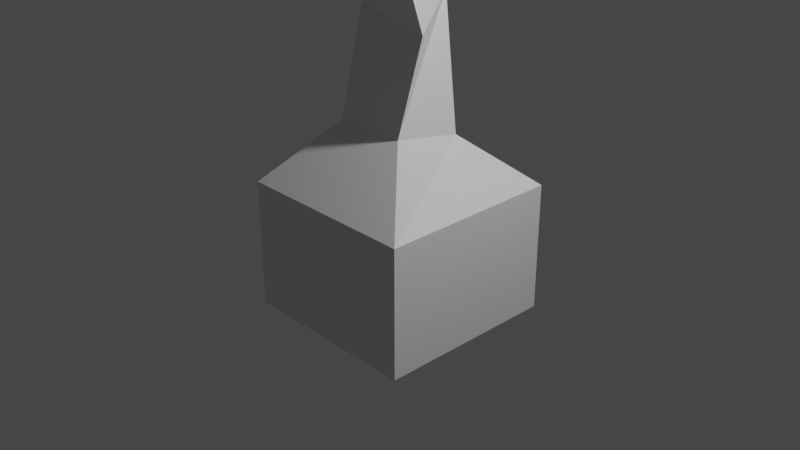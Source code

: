 # Source: crazy.blend  (saved by Blender 2.92.15; exported with 4.5.12 LTS)
import bpy
from mathutils import Matrix  # noqa: F401  (used for matrix-valued properties, if any)

bpy.ops.wm.read_factory_settings(use_empty=True)
scene = bpy.context.scene
scene.name = 'Scene'

# ---- collections
col_collection = bpy.data.collections.new('Collection'); scene.collection.children.link(col_collection)

# ---- materials (node trees are filled in below, after node groups)
mat_material = bpy.data.materials.new('Material')
mat_material.alpha_threshold = 0.0
mat_material.use_transparent_shadow = False
mat_material.line_color = (0.0, 0.0, 0.0, 1.0)

# ---- material node trees
mat_material.use_nodes = True; mat_material.node_tree.nodes.clear()
_N = mat_material.node_tree.nodes; _L = mat_material.node_tree.links
n0 = _N.new('ShaderNodeOutputMaterial'); n0.name = 'Material Output'; n0.location = (300, 300)
n1 = _N.new('ShaderNodeBsdfPrincipled'); n1.name = 'Principled BSDF'; n1.location = (10, 300)
n1.distribution = 'GGX'
n1.subsurface_method = 'BURLEY'
n1.inputs[2].default_value = 0.4
n1.inputs[3].default_value = 1.45
n1.inputs[27].default_value = (0.0, 0.0, 0.0, 1.0)
n1.inputs[28].default_value = 1.0
_L.new(n1.outputs[0], n0.inputs[0])
n0.is_active_output = True

# ---- world
world_world = bpy.data.worlds.new('World'); scene.world = world_world
world_world.use_nodes = True; world_world.node_tree.nodes.clear()
_N = world_world.node_tree.nodes; _L = world_world.node_tree.links
n0 = _N.new('ShaderNodeOutputWorld'); n0.name = 'World Output'; n0.location = (300, 300)
n1 = _N.new('ShaderNodeBackground'); n1.name = 'Background'; n1.location = (10, 300)
n1.inputs[0].default_value = (0.05088, 0.05088, 0.05088, 1.0)
_L.new(n1.outputs[0], n0.inputs[0])
n0.is_active_output = True
world_world.color = (0.05088, 0.05088, 0.05088)
world_world.use_sun_shadow = False
world_world.sun_shadow_jitter_overblur = 0.0

# ---- cameras
cam_camera = bpy.data.cameras.new('Camera')
cam_camera.clip_end = 100.0
cam_camera.ortho_scale = 7.314

# ---- lights
light_light = bpy.data.lights.new('Light', 'POINT')
light_light.transmission_factor = 0.0
light_light.energy = 1000.0
light_light.shadow_soft_size = 0.1
light_light.shadow_maximum_resolution = 0.006
light_light.use_absolute_resolution = True

# ---- meshes
me_cube = bpy.data.meshes.new('Cube')
me_cube.from_pydata([(1.0, 1.0, -1.0), (1.0, -1.0, -1.0), (-1.0, 1.0, -1.0), (-1.0, -1.0, -1.0), (0.3929, 0.3862, 0.9281), (1.0, 1.0, 0.3929), (0.3929, -0.3862, 1.072), (1.0, -1.0, 0.3929), (-0.3929, 0.3862, 0.9281), (-1.0, 1.0, 0.3929), (-0.3929, -0.3862, 1.072), (-1.0, -1.0, 0.3929), (-1.0, -1.0, 0.0), (-0.2445, -0.2491, 2.226), (0.1833, 0.4299, 2.314), (0.5635, -0.243, 2.078), (1.0, -1.0, 0.0), (-1.0, 1.0, 0.0), (1.0, 1.0, 0.0), (-1.0, -1.0, 0.0), (1.0, -1.0, 0.0), (-1.0, 1.0, 0.0), (1.0, 1.0, 0.0), (-1.0, -1.0, 0.0), (1.0, -1.0, 0.0), (-1.0, 1.0, 0.0), (1.0, 1.0, 0.0), (-1.0, -1.0, 0.0), (1.0, -1.0, 0.0), (-1.0, 1.0, 0.0), (1.0, 1.0, 0.0), (0.5811, 0.198, 3.574), (1.484, -0.9577, 3.726), (-0.22, -0.639, 3.494), (0.674, -0.5512, 3.386), (0.6611, -0.7916, 3.421), (0.5248, -0.7544, 3.636), (1.368, -1.07, 3.543), (1.519, -1.219, 3.626), (2.146, -1.152, 3.565), (2.164, -0.9423, 3.378), (2.088, -1.242, 3.363), (2.918, -1.345, 3.494), (2.808, -1.323, 3.236), (2.995, -1.453, 3.271), (0.00973, -0.8566, 3.692), (0.3203, 0.05561, 3.806), (0.6293, -0.58, 4.2), (0.9319, -0.2513, 4.21), (0.2348, -0.5962, 3.926), (0.2375, -0.3957, 4.533), (0.05865, 0.1861, 4.257), (-0.001411, 0.1217, 5.046), (-0.7895, -0.1429, 4.186), (-1.191, -0.199, 4.66), (-1.175, -0.5066, 4.703), (-1.277, 0.8402, 3.36), (-1.332, 0.4475, 3.938), (-1.142, 0.02015, 3.881), (-0.02371, -0.9779, 4.817), (-0.1479, -1.042, 4.435), (-0.209, -0.8292, 4.62), (-1.225, -1.749, 5.18), (-0.9452, -1.595, 4.927), (-1.168, -1.47, 5.06), (-1.682, -1.884, 4.195), (-1.444, -1.768, 4.504), (-1.725, -1.722, 4.455), (-1.196, -0.9376, 3.728), (-1.441, -0.8217, 4.031), (-1.459, -0.7756, 3.747), (2.712, -0.4361, 4.68), (0.2816, -1.185, 3.595), (0.6875, -1.077, 4.066), (0.4638, -1.161, 3.97)], [], [(1, 7, 11, 3), (3, 11, 9, 2), (2, 0, 1, 3), (6, 4, 14, 15), (0, 5, 7, 1), (6, 10, 11, 7), (4, 6, 7, 5), (10, 8, 9, 11), (8, 4, 5, 9), (2, 9, 5, 0), (8, 14, 4), (10, 6, 15, 13), (12, 16, 18, 17), (23, 24, 26, 25), (19, 20, 22, 21), (27, 28, 30, 29), (13, 15, 35, 36, 33), (13, 8, 10), (13, 14, 8), (36, 34, 48, 47), (14, 13, 33, 31), (15, 14, 31, 34, 35), (34, 36, 32, 37), (35, 34, 37, 38), (37, 32, 40, 41), (36, 35, 38, 32), (41, 40, 43, 44), (38, 37, 41, 39), (32, 38, 39, 40), (43, 42, 44), (39, 41, 44, 42), (40, 39, 42, 43), (47, 49, 61, 59), (31, 33, 45, 49, 46), (34, 31, 46, 48), (36, 47, 73, 71), (49, 48, 52, 50), (48, 49, 47), (50, 52, 55, 53), (48, 46, 51, 52), (46, 49, 50, 51), (53, 55, 58, 56), (52, 51, 54, 55), (51, 50, 53, 54), (56, 58, 57), (55, 54, 57, 58), (54, 53, 56, 57), (59, 61, 64, 62), (49, 45, 60, 61), (45, 47, 59, 60), (62, 64, 67, 65), (61, 60, 63, 64), (60, 59, 62, 63), (65, 67, 70, 68), (64, 63, 66, 67), (63, 62, 65, 66), (69, 68, 70), (67, 66, 69, 70), (66, 65, 68, 69), (72, 71, 73, 74), (47, 45, 74, 73), (33, 36, 71, 72), (45, 33, 72, 74)])
_uv = me_cube.uv_layers.new(name='UVMap')
_uv.uv.foreach_set('vector', [0.375, 0.75, 0.5491, 0.75, 0.5491, 1.0, 0.375, 1.0, 0.375, 0.0, 0.5491, 0.0, 0.5491, 0.25, 0.375, 0.25, 0.125, 0.5, 0.375, 0.5, 0.375, 0.75, 0.125, 0.75, 0.7009, 0.6741, 0.7009, 0.5759, 0.7009, 0.5759, 0.7009, 0.6741, 0.375, 0.5, 0.5491, 0.5, 0.5491, 0.75, 0.375, 0.75, 0.7009, 0.6741, 0.7991, 0.6741, 0.875, 0.75, 0.625, 0.75, 0.7009, 0.5759, 0.7009, 0.6741, 0.5491, 0.75, 0.5491, 0.5, 0.7991, 0.6741, 0.7991, 0.5759, 0.875, 0.5, 0.875, 0.75, 0.7991, 0.5759, 0.7009, 0.5759, 0.625, 0.5, 0.875, 0.5, 0.375, 0.25, 0.5491, 0.25, 0.5491, 0.5, 0.375, 0.5, 0.0, 0.0, 0.0, 0.0, 0.0, 0.0, 0.7991, 0.6741, 0.7009, 0.6741, 0.7009, 0.6741, 0.7991, 0.6741, 0.0, 0.0, 1.0, 0.0, 1.0, 1.0, 0.0, 1.0, 0.0, 0.0, 1.0, 0.0, 1.0, 1.0, 0.0, 1.0, 0.0, 0.0, 1.0, 0.0, 1.0, 1.0, 0.0, 1.0, 0.0, 0.0, 1.0, 0.0, 1.0, 1.0, 0.0, 1.0, 0.7991, 0.6741, 0.7009, 0.6741, 0.7009, 0.6741, 0.7203, 0.6741, 0.7991, 0.6741, 0.0, 0.0, 0.0, 0.0, 0.0, 0.0, 0.0, 0.0, 0.0, 0.0, 0.0, 0.0, 0.0, 0.0, 0.0, 0.0, 0.0, 0.0, 0.0, 0.0, 0.0, 0.0, 0.0, 0.0, 0.0, 0.0, 0.0, 0.0, 0.7009, 0.6741, 0.7009, 0.5759, 0.7009, 0.5759, 0.7009, 0.6546, 0.7009, 0.6741, 0.0, 0.0, 0.0, 0.0, 0.0, 0.0, 0.0, 0.0, 0.7009, 0.6741, 0.7009, 0.6546, 0.7009, 0.6546, 0.7009, 0.6741, 0.0, 0.0, 0.0, 0.0, 0.0, 0.0, 0.0, 0.0, 0.7203, 0.6741, 0.7009, 0.6741, 0.7009, 0.6741, 0.7203, 0.6741, 0.0, 0.0, 0.0, 0.0, 0.0, 0.0, 0.0, 0.0, 0.7009, 0.6741, 0.7009, 0.6546, 0.7009, 0.6546, 0.7009, 0.6741, 0.7203, 0.6741, 0.7009, 0.6741, 0.7009, 0.6741, 0.7203, 0.6741, 0.0, 0.0, 0.0, 0.0, 0.0, 0.0, 0.7009, 0.6741, 0.7009, 0.6546, 0.7009, 0.6546, 0.7009, 0.6741, 0.7203, 0.6741, 0.7009, 0.6741, 0.7009, 0.6741, 0.7203, 0.6741, 0.0, 0.0, 0.0, 0.0, 0.0, 0.0, 0.0, 0.0, 0.0, 0.0, 0.0, 0.0, 0.0, 0.0, 0.0, 0.0, 0.0, 0.0, 0.7009, 0.6546, 0.7009, 0.5759, 0.7009, 0.5759, 0.7009, 0.6546, 0.0, 0.0, 0.0, 0.0, 0.0, 0.0, 0.0, 0.0, 0.0, 0.0, 0.0, 0.0, 0.0, 0.0, 0.0, 0.0, 0.0, 0.0, 0.0, 0.0, 0.0, 0.0, 0.0, 0.0, 0.0, 0.0, 0.0, 0.0, 0.0, 0.0, 0.7009, 0.6546, 0.7009, 0.5759, 0.7009, 0.5759, 0.7009, 0.6546, 0.0, 0.0, 0.0, 0.0, 0.0, 0.0, 0.0, 0.0, 0.0, 0.0, 0.0, 0.0, 0.0, 0.0, 0.0, 0.0, 0.7009, 0.6546, 0.7009, 0.5759, 0.7009, 0.5759, 0.7009, 0.6546, 0.0, 0.0, 0.0, 0.0, 0.0, 0.0, 0.0, 0.0, 0.0, 0.0, 0.0, 0.0, 0.0, 0.0, 0.7009, 0.6546, 0.7009, 0.5759, 0.7009, 0.5759, 0.7009, 0.6546, 0.0, 0.0, 0.0, 0.0, 0.0, 0.0, 0.0, 0.0, 0.0, 0.0, 0.0, 0.0, 0.0, 0.0, 0.0, 0.0, 0.0, 0.0, 0.0, 0.0, 0.0, 0.0, 0.0, 0.0, 0.7991, 0.6741, 0.7203, 0.6741, 0.7203, 0.6741, 0.7991, 0.6741, 0.0, 0.0, 0.0, 0.0, 0.0, 0.0, 0.0, 0.0, 0.0, 0.0, 0.0, 0.0, 0.0, 0.0, 0.0, 0.0, 0.7991, 0.6741, 0.7203, 0.6741, 0.7203, 0.6741, 0.7991, 0.6741, 0.0, 0.0, 0.0, 0.0, 0.0, 0.0, 0.0, 0.0, 0.0, 0.0, 0.0, 0.0, 0.0, 0.0, 0.0, 0.0, 0.7991, 0.6741, 0.7203, 0.6741, 0.7203, 0.6741, 0.7991, 0.6741, 0.0, 0.0, 0.0, 0.0, 0.0, 0.0, 0.0, 0.0, 0.0, 0.0, 0.0, 0.0, 0.0, 0.0, 0.7991, 0.6741, 0.7203, 0.6741, 0.7203, 0.6741, 0.7991, 0.6741, 0.7991, 0.6741, 0.7203, 0.6741, 0.7203, 0.6741, 0.7991, 0.6741, 0.7203, 0.6741, 0.7991, 0.6741, 0.7991, 0.6741, 0.7203, 0.6741, 0.7991, 0.6741, 0.7203, 0.6741, 0.7203, 0.6741, 0.7991, 0.6741, 0.0, 0.0, 0.0, 0.0, 0.0, 0.0, 0.0, 0.0])
me_cube.materials.append(mat_material)
me_cube.use_remesh_preserve_volume = False
me_cube.use_remesh_preserve_attributes = False
me_cube.use_mirror_vertex_groups = False
me_cube.update()

# ---- objects
ob_cube = bpy.data.objects.new('Cube', me_cube)
ob_light = bpy.data.objects.new('Light', light_light)
ob_camera = bpy.data.objects.new('Camera', cam_camera)

# ---- transforms, parenting, visibility, modifiers, constraints
ob_cube.location = (0.0, 0.0, 0.0)
ob_cube.lock_rotations_4d = False
ob_cube.empty_display_type = 'ARROWS'
ob_cube.lineart.crease_threshold = 0.0
ob_light.location = (4.076, 1.005, 5.904)
ob_light.rotation_euler = (0.6503, 0.05522, 1.866)
ob_light.lock_rotations_4d = False
ob_light.empty_display_type = 'ARROWS'
ob_light.color = (0.0, 0.0, 0.0, 0.0)
ob_light.lineart.crease_threshold = 0.0
ob_camera.location = (7.359, -6.926, 4.958)
ob_camera.rotation_euler = (1.109, 0.0, 0.8149)
ob_camera.lock_rotations_4d = False
ob_camera.empty_display_type = 'ARROWS'
ob_camera.color = (0.0, 0.0, 0.0, 0.0)
ob_camera.display_type = 'WIRE'
ob_camera.lineart.crease_threshold = 0.0

# ---- collection membership
col_collection.objects.link(ob_cube)
col_collection.objects.link(ob_light)
col_collection.objects.link(ob_camera)

# ---- scene / render settings (as saved in the file)
scene.camera = ob_camera
scene.frame_start = 1; scene.frame_end = 250; scene.frame_set(46)
scene.render.engine = 'BLENDER_EEVEE_NEXT'
scene.cycles.use_denoising = False
scene.cycles.samples = 128
scene.cycles.sampling_pattern = 'TABULATED_SOBOL'
scene.cycles.use_adaptive_sampling = False
scene.cycles.use_light_tree = False
scene.view_settings.view_transform = 'Filmic'
bpy.context.view_layer.update()

